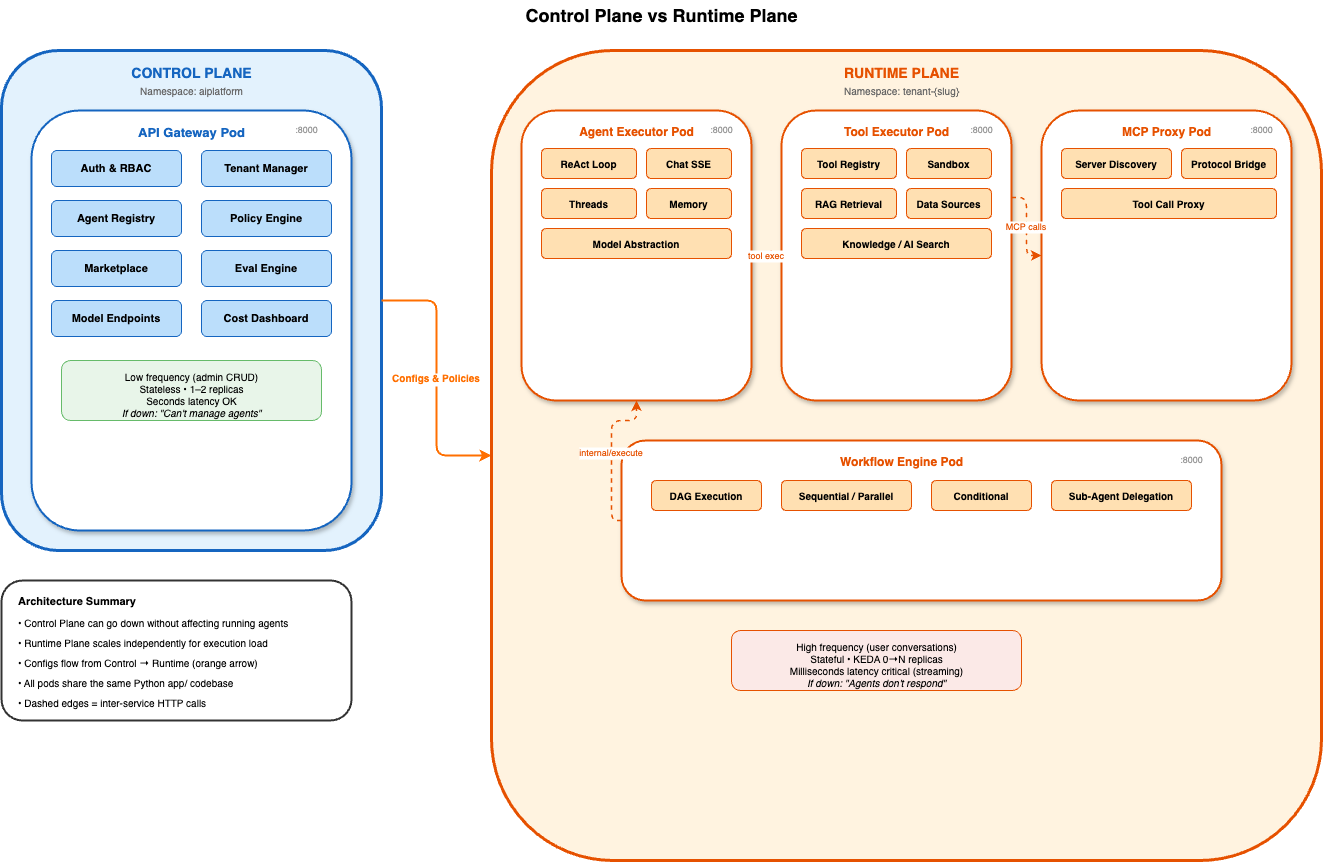

The diagram above was exported from draw.io. Its source (the exported page's mxGraphModel, read from the mxfile embedded in the PNG):
<mxGraphModel dx="1354" dy="789" grid="1" gridSize="10" guides="1" tooltips="1" connect="1" arrows="1" fold="1" page="1" pageScale="1" pageWidth="1400" pageHeight="900" math="0" shadow="0">
  <root>
    <mxCell id="0" />
    <mxCell id="1" parent="0" />
    <mxCell id="title" value="Control Plane vs Runtime Plane" style="text;html=1;fontSize=18;fontStyle=1;align=center;verticalAlign=middle;fillColor=none;strokeColor=none;" parent="1" vertex="1">
      <mxGeometry x="350" y="10" width="700" height="30" as="geometry" />
    </mxCell>
    <mxCell id="cp-zone" value="" style="rounded=1;whiteSpace=wrap;html=1;fillColor=#E3F2FD;strokeColor=#1565C0;strokeWidth=3;verticalAlign=top;fontSize=14;fontStyle=1;" parent="1" vertex="1">
      <mxGeometry x="40" y="60" width="380" height="500" as="geometry" />
    </mxCell>
    <mxCell id="cp-label" value="CONTROL PLANE" style="text;html=1;fontSize=14;fontStyle=1;align=center;fillColor=none;strokeColor=none;fontColor=#1565C0;" parent="1" vertex="1">
      <mxGeometry x="120" y="68" width="220" height="22" as="geometry" />
    </mxCell>
    <mxCell id="cp-ns" value="Namespace: aiplatform" style="text;html=1;fontSize=10;align=center;fillColor=none;strokeColor=none;fontColor=#666666;" parent="1" vertex="1">
      <mxGeometry x="120" y="88" width="220" height="16" as="geometry" />
    </mxCell>
    <mxCell id="gw-pod" value="" style="rounded=1;whiteSpace=wrap;html=1;fillColor=#FFFFFF;strokeColor=#1565C0;strokeWidth=2;shadow=1;" parent="1" vertex="1">
      <mxGeometry x="70" y="120" width="320" height="420" as="geometry" />
    </mxCell>
    <mxCell id="gw-title" value="API Gateway Pod" style="text;html=1;fontSize=13;fontStyle=1;align=center;fillColor=none;strokeColor=none;fontColor=#1565C0;" parent="1" vertex="1">
      <mxGeometry x="140" y="128" width="180" height="20" as="geometry" />
    </mxCell>
    <mxCell id="gw-port" value=":8000" style="text;html=1;fontSize=9;align=center;fillColor=none;strokeColor=none;fontColor=#999;" parent="1" vertex="1">
      <mxGeometry x="320" y="128" width="50" height="16" as="geometry" />
    </mxCell>
    <mxCell id="auth" value="Auth &amp; RBAC" style="rounded=1;whiteSpace=wrap;html=1;fillColor=#BBDEFB;strokeColor=#1565C0;fontSize=11;fontStyle=1;" parent="1" vertex="1">
      <mxGeometry x="90" y="160" width="130" height="36" as="geometry" />
    </mxCell>
    <mxCell id="tenant" value="Tenant Manager" style="rounded=1;whiteSpace=wrap;html=1;fillColor=#BBDEFB;strokeColor=#1565C0;fontSize=11;fontStyle=1;" parent="1" vertex="1">
      <mxGeometry x="240" y="160" width="130" height="36" as="geometry" />
    </mxCell>
    <mxCell id="registry" value="Agent Registry" style="rounded=1;whiteSpace=wrap;html=1;fillColor=#BBDEFB;strokeColor=#1565C0;fontSize=11;fontStyle=1;" parent="1" vertex="1">
      <mxGeometry x="90" y="210" width="130" height="36" as="geometry" />
    </mxCell>
    <mxCell id="policy" value="Policy Engine" style="rounded=1;whiteSpace=wrap;html=1;fillColor=#BBDEFB;strokeColor=#1565C0;fontSize=11;fontStyle=1;" parent="1" vertex="1">
      <mxGeometry x="240" y="210" width="130" height="36" as="geometry" />
    </mxCell>
    <mxCell id="marketplace" value="Marketplace" style="rounded=1;whiteSpace=wrap;html=1;fillColor=#BBDEFB;strokeColor=#1565C0;fontSize=11;fontStyle=1;" parent="1" vertex="1">
      <mxGeometry x="90" y="260" width="130" height="36" as="geometry" />
    </mxCell>
    <mxCell id="eval" value="Eval Engine" style="rounded=1;whiteSpace=wrap;html=1;fillColor=#BBDEFB;strokeColor=#1565C0;fontSize=11;fontStyle=1;" parent="1" vertex="1">
      <mxGeometry x="240" y="260" width="130" height="36" as="geometry" />
    </mxCell>
    <mxCell id="models" value="Model Endpoints" style="rounded=1;whiteSpace=wrap;html=1;fillColor=#BBDEFB;strokeColor=#1565C0;fontSize=11;fontStyle=1;" parent="1" vertex="1">
      <mxGeometry x="90" y="310" width="130" height="36" as="geometry" />
    </mxCell>
    <mxCell id="cost" value="Cost Dashboard" style="rounded=1;whiteSpace=wrap;html=1;fillColor=#BBDEFB;strokeColor=#1565C0;fontSize=11;fontStyle=1;" parent="1" vertex="1">
      <mxGeometry x="240" y="310" width="130" height="36" as="geometry" />
    </mxCell>
    <mxCell id="cp-chars" value="Low frequency (admin CRUD)&lt;br&gt;Stateless • 1–2 replicas&lt;br&gt;Seconds latency OK&lt;br&gt;&lt;i&gt;If down: &quot;Can't manage agents&quot;&lt;/i&gt;" style="text;html=1;fontSize=10;align=center;fillColor=#E8F5E9;strokeColor=#66BB6A;rounded=1;spacing=6;" parent="1" vertex="1">
      <mxGeometry x="100" y="370" width="260" height="60" as="geometry" />
    </mxCell>
    <mxCell id="cp-rp-edge" value="Configs &amp; Policies" style="edgeStyle=orthogonalEdgeStyle;strokeWidth=2;strokeColor=#FF6F00;fontColor=#FF6F00;fontSize=10;fontStyle=1;exitX=1;exitY=0.5;exitDx=0;exitDy=0;entryX=0;entryY=0.5;entryDx=0;entryDy=0;" parent="1" source="cp-zone" target="rp-zone" edge="1">
      <mxGeometry relative="1" as="geometry" />
    </mxCell>
    <mxCell id="rp-zone" value="" style="rounded=1;whiteSpace=wrap;html=1;fillColor=#FFF3E0;strokeColor=#E65100;strokeWidth=3;verticalAlign=top;fontSize=14;fontStyle=1;" parent="1" vertex="1">
      <mxGeometry x="530" y="60" width="830" height="810" as="geometry" />
    </mxCell>
    <mxCell id="rp-label" value="RUNTIME PLANE" style="text;html=1;fontSize=14;fontStyle=1;align=center;fillColor=none;strokeColor=none;fontColor=#E65100;" parent="1" vertex="1">
      <mxGeometry x="830" y="68" width="220" height="22" as="geometry" />
    </mxCell>
    <mxCell id="rp-ns" value="Namespace: tenant-{slug}" style="text;html=1;fontSize=10;align=center;fillColor=none;strokeColor=none;fontColor=#666666;" parent="1" vertex="1">
      <mxGeometry x="830" y="88" width="220" height="16" as="geometry" />
    </mxCell>
    <mxCell id="ae-pod" value="" style="rounded=1;whiteSpace=wrap;html=1;fillColor=#FFFFFF;strokeColor=#E65100;strokeWidth=2;shadow=1;" parent="1" vertex="1">
      <mxGeometry x="560" y="120" width="230" height="290" as="geometry" />
    </mxCell>
    <mxCell id="ae-title" value="Agent Executor Pod" style="text;html=1;fontSize=12;fontStyle=1;align=center;fillColor=none;strokeColor=none;fontColor=#E65100;" parent="1" vertex="1">
      <mxGeometry x="595" y="128" width="160" height="18" as="geometry" />
    </mxCell>
    <mxCell id="ae-port" value=":8000" style="text;html=1;fontSize=9;align=center;fillColor=none;strokeColor=none;fontColor=#999;" parent="1" vertex="1">
      <mxGeometry x="740" y="128" width="40" height="14" as="geometry" />
    </mxCell>
    <mxCell id="ae-react" value="ReAct Loop" style="rounded=1;whiteSpace=wrap;html=1;fillColor=#FFE0B2;strokeColor=#E65100;fontSize=10;fontStyle=1;" parent="1" vertex="1">
      <mxGeometry x="580" y="158" width="95" height="30" as="geometry" />
    </mxCell>
    <mxCell id="ae-chat" value="Chat SSE" style="rounded=1;whiteSpace=wrap;html=1;fillColor=#FFE0B2;strokeColor=#E65100;fontSize=10;fontStyle=1;" parent="1" vertex="1">
      <mxGeometry x="685" y="158" width="85" height="30" as="geometry" />
    </mxCell>
    <mxCell id="ae-threads" value="Threads" style="rounded=1;whiteSpace=wrap;html=1;fillColor=#FFE0B2;strokeColor=#E65100;fontSize=10;fontStyle=1;" parent="1" vertex="1">
      <mxGeometry x="580" y="198" width="95" height="30" as="geometry" />
    </mxCell>
    <mxCell id="ae-memory" value="Memory" style="rounded=1;whiteSpace=wrap;html=1;fillColor=#FFE0B2;strokeColor=#E65100;fontSize=10;fontStyle=1;" parent="1" vertex="1">
      <mxGeometry x="685" y="198" width="85" height="30" as="geometry" />
    </mxCell>
    <mxCell id="ae-model" value="Model Abstraction" style="rounded=1;whiteSpace=wrap;html=1;fillColor=#FFE0B2;strokeColor=#E65100;fontSize=10;fontStyle=1;" parent="1" vertex="1">
      <mxGeometry x="580" y="238" width="190" height="30" as="geometry" />
    </mxCell>
    <mxCell id="te-pod" value="" style="rounded=1;whiteSpace=wrap;html=1;fillColor=#FFFFFF;strokeColor=#E65100;strokeWidth=2;shadow=1;" parent="1" vertex="1">
      <mxGeometry x="820" y="120" width="230" height="290" as="geometry" />
    </mxCell>
    <mxCell id="te-title" value="Tool Executor Pod" style="text;html=1;fontSize=12;fontStyle=1;align=center;fillColor=none;strokeColor=none;fontColor=#E65100;" parent="1" vertex="1">
      <mxGeometry x="860" y="128" width="150" height="18" as="geometry" />
    </mxCell>
    <mxCell id="te-port" value=":8000" style="text;html=1;fontSize=9;align=center;fillColor=none;strokeColor=none;fontColor=#999;" parent="1" vertex="1">
      <mxGeometry x="1000" y="128" width="40" height="14" as="geometry" />
    </mxCell>
    <mxCell id="te-registry" value="Tool Registry" style="rounded=1;whiteSpace=wrap;html=1;fillColor=#FFE0B2;strokeColor=#E65100;fontSize=10;fontStyle=1;" parent="1" vertex="1">
      <mxGeometry x="840" y="158" width="95" height="30" as="geometry" />
    </mxCell>
    <mxCell id="te-sandbox" value="Sandbox" style="rounded=1;whiteSpace=wrap;html=1;fillColor=#FFE0B2;strokeColor=#E65100;fontSize=10;fontStyle=1;" parent="1" vertex="1">
      <mxGeometry x="945" y="158" width="85" height="30" as="geometry" />
    </mxCell>
    <mxCell id="te-rag" value="RAG Retrieval" style="rounded=1;whiteSpace=wrap;html=1;fillColor=#FFE0B2;strokeColor=#E65100;fontSize=10;fontStyle=1;" parent="1" vertex="1">
      <mxGeometry x="840" y="198" width="95" height="30" as="geometry" />
    </mxCell>
    <mxCell id="te-data" value="Data Sources" style="rounded=1;whiteSpace=wrap;html=1;fillColor=#FFE0B2;strokeColor=#E65100;fontSize=10;fontStyle=1;" parent="1" vertex="1">
      <mxGeometry x="945" y="198" width="85" height="30" as="geometry" />
    </mxCell>
    <mxCell id="te-knowledge" value="Knowledge / AI Search" style="rounded=1;whiteSpace=wrap;html=1;fillColor=#FFE0B2;strokeColor=#E65100;fontSize=10;fontStyle=1;" parent="1" vertex="1">
      <mxGeometry x="840" y="238" width="190" height="30" as="geometry" />
    </mxCell>
    <mxCell id="mcp-pod" value="" style="rounded=1;whiteSpace=wrap;html=1;fillColor=#FFFFFF;strokeColor=#E65100;strokeWidth=2;shadow=1;" parent="1" vertex="1">
      <mxGeometry x="1080" y="120" width="250" height="290" as="geometry" />
    </mxCell>
    <mxCell id="mcp-title" value="MCP Proxy Pod" style="text;html=1;fontSize=12;fontStyle=1;align=center;fillColor=none;strokeColor=none;fontColor=#E65100;" parent="1" vertex="1">
      <mxGeometry x="1140" y="128" width="130" height="18" as="geometry" />
    </mxCell>
    <mxCell id="mcp-port" value=":8000" style="text;html=1;fontSize=9;align=center;fillColor=none;strokeColor=none;fontColor=#999;" parent="1" vertex="1">
      <mxGeometry x="1280" y="128" width="40" height="14" as="geometry" />
    </mxCell>
    <mxCell id="mcp-discovery" value="Server Discovery" style="rounded=1;whiteSpace=wrap;html=1;fillColor=#FFE0B2;strokeColor=#E65100;fontSize=10;fontStyle=1;" parent="1" vertex="1">
      <mxGeometry x="1100" y="158" width="110" height="30" as="geometry" />
    </mxCell>
    <mxCell id="mcp-bridge" value="Protocol Bridge" style="rounded=1;whiteSpace=wrap;html=1;fillColor=#FFE0B2;strokeColor=#E65100;fontSize=10;fontStyle=1;" parent="1" vertex="1">
      <mxGeometry x="1220" y="158" width="95" height="30" as="geometry" />
    </mxCell>
    <mxCell id="mcp-call" value="Tool Call Proxy" style="rounded=1;whiteSpace=wrap;html=1;fillColor=#FFE0B2;strokeColor=#E65100;fontSize=10;fontStyle=1;" parent="1" vertex="1">
      <mxGeometry x="1100" y="198" width="215" height="30" as="geometry" />
    </mxCell>
    <mxCell id="wf-pod" value="" style="rounded=1;whiteSpace=wrap;html=1;fillColor=#FFFFFF;strokeColor=#E65100;strokeWidth=2;shadow=1;" parent="1" vertex="1">
      <mxGeometry x="660" y="450" width="600" height="160" as="geometry" />
    </mxCell>
    <mxCell id="wf-title" value="Workflow Engine Pod" style="text;html=1;fontSize=12;fontStyle=1;align=center;fillColor=none;strokeColor=none;fontColor=#E65100;" parent="1" vertex="1">
      <mxGeometry x="860" y="458" width="160" height="18" as="geometry" />
    </mxCell>
    <mxCell id="wf-port" value=":8000" style="text;html=1;fontSize=9;align=center;fillColor=none;strokeColor=none;fontColor=#999;" parent="1" vertex="1">
      <mxGeometry x="1210" y="458" width="40" height="14" as="geometry" />
    </mxCell>
    <mxCell id="wf-dag" value="DAG Execution" style="rounded=1;whiteSpace=wrap;html=1;fillColor=#FFE0B2;strokeColor=#E65100;fontSize=10;fontStyle=1;" parent="1" vertex="1">
      <mxGeometry x="690" y="490" width="110" height="30" as="geometry" />
    </mxCell>
    <mxCell id="wf-seq" value="Sequential / Parallel" style="rounded=1;whiteSpace=wrap;html=1;fillColor=#FFE0B2;strokeColor=#E65100;fontSize=10;fontStyle=1;" parent="1" vertex="1">
      <mxGeometry x="820" y="490" width="130" height="30" as="geometry" />
    </mxCell>
    <mxCell id="wf-cond" value="Conditional" style="rounded=1;whiteSpace=wrap;html=1;fillColor=#FFE0B2;strokeColor=#E65100;fontSize=10;fontStyle=1;" parent="1" vertex="1">
      <mxGeometry x="970" y="490" width="100" height="30" as="geometry" />
    </mxCell>
    <mxCell id="wf-sub" value="Sub-Agent Delegation" style="rounded=1;whiteSpace=wrap;html=1;fillColor=#FFE0B2;strokeColor=#E65100;fontSize=10;fontStyle=1;" parent="1" vertex="1">
      <mxGeometry x="1090" y="490" width="140" height="30" as="geometry" />
    </mxCell>
    <mxCell id="rp-chars" value="High frequency (user conversations)&lt;br&gt;Stateful • KEDA 0→N replicas&lt;br&gt;Milliseconds latency critical (streaming)&lt;br&gt;&lt;i&gt;If down: &quot;Agents don't respond&quot;&lt;/i&gt;" style="text;html=1;fontSize=10;align=center;fillColor=#FBE9E7;strokeColor=#E65100;rounded=1;spacing=6;" parent="1" vertex="1">
      <mxGeometry x="770" y="640" width="290" height="60" as="geometry" />
    </mxCell>
    <mxCell id="ae-te-edge" value="tool exec" style="edgeStyle=orthogonalEdgeStyle;strokeWidth=1.5;strokeColor=#E65100;fontSize=9;fontColor=#E65100;dashed=1;exitX=1;exitY=0.5;exitDx=0;exitDy=0;entryX=0;entryY=0.5;entryDx=0;entryDy=0;" parent="1" source="ae-pod" target="te-pod" edge="1">
      <mxGeometry relative="1" as="geometry" />
    </mxCell>
    <mxCell id="ae-mcp-edge" value="MCP calls" style="edgeStyle=orthogonalEdgeStyle;strokeWidth=1.5;strokeColor=#E65100;fontSize=9;fontColor=#E65100;dashed=1;exitX=1;exitY=0.3;exitDx=0;exitDy=0;entryX=0;entryY=0.5;entryDx=0;entryDy=0;" parent="1" source="te-pod" target="mcp-pod" edge="1">
      <mxGeometry relative="1" as="geometry" />
    </mxCell>
    <mxCell id="wf-ae-edge" value="internal/execute" style="edgeStyle=orthogonalEdgeStyle;strokeWidth=1.5;strokeColor=#E65100;fontSize=9;fontColor=#E65100;dashed=1;exitX=0;exitY=0.5;exitDx=0;exitDy=0;entryX=0.5;entryY=1;entryDx=0;entryDy=0;" parent="1" source="wf-pod" target="ae-pod" edge="1">
      <mxGeometry relative="1" as="geometry" />
    </mxCell>
    <mxCell id="legend-box" value="" style="rounded=1;whiteSpace=wrap;html=1;fillColor=#FFFFFF;strokeColor=#333333;strokeWidth=2;" parent="1" vertex="1">
      <mxGeometry x="40" y="590" width="350" height="140" as="geometry" />
    </mxCell>
    <mxCell id="legend-title" value="Architecture Summary" style="text;html=1;fontSize=11;fontStyle=1;align=left;fillColor=none;strokeColor=none;" parent="1" vertex="1">
      <mxGeometry x="55" y="598" width="200" height="18" as="geometry" />
    </mxCell>
    <mxCell id="legend-1" value="• Control Plane can go down without affecting running agents" style="text;html=1;fontSize=10;align=left;fillColor=none;strokeColor=none;" parent="1" vertex="1">
      <mxGeometry x="55" y="620" width="330" height="16" as="geometry" />
    </mxCell>
    <mxCell id="legend-2" value="• Runtime Plane scales independently for execution load" style="text;html=1;fontSize=10;align=left;fillColor=none;strokeColor=none;" parent="1" vertex="1">
      <mxGeometry x="55" y="640" width="330" height="16" as="geometry" />
    </mxCell>
    <mxCell id="legend-3" value="• Configs flow from Control → Runtime (orange arrow)" style="text;html=1;fontSize=10;align=left;fillColor=none;strokeColor=none;" parent="1" vertex="1">
      <mxGeometry x="55" y="660" width="330" height="16" as="geometry" />
    </mxCell>
    <mxCell id="legend-4" value="• All pods share the same Python app/ codebase" style="text;html=1;fontSize=10;align=left;fillColor=none;strokeColor=none;" parent="1" vertex="1">
      <mxGeometry x="55" y="680" width="330" height="16" as="geometry" />
    </mxCell>
    <mxCell id="legend-5" value="• Dashed edges = inter-service HTTP calls" style="text;html=1;fontSize=10;align=left;fillColor=none;strokeColor=none;" parent="1" vertex="1">
      <mxGeometry x="55" y="700" width="330" height="16" as="geometry" />
    </mxCell>
  </root>
</mxGraphModel>